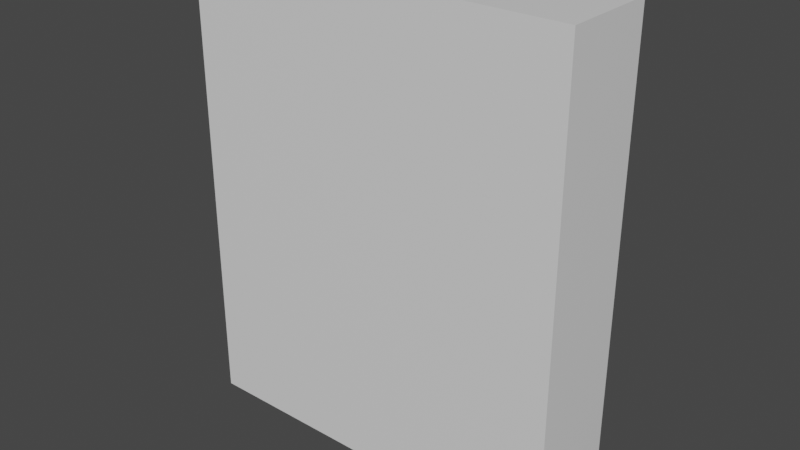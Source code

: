 # Source: wall.blend  (saved by Blender 2.83.19; exported with 4.5.12 LTS)
import bpy
from mathutils import Matrix  # noqa: F401  (used for matrix-valued properties, if any)

bpy.ops.wm.read_factory_settings(use_empty=True)
scene = bpy.context.scene
scene.name = 'Scene'

# ---- collections
col_collection = bpy.data.collections.new('Collection'); scene.collection.children.link(col_collection)

# ---- materials (node trees are filled in below, after node groups)
mat_material = bpy.data.materials.new('Material')
mat_material.alpha_threshold = 0.0
mat_material.use_transparent_shadow = False
mat_material.line_color = (0.0, 0.0, 0.0, 1.0)

# ---- material node trees
mat_material.use_nodes = True; mat_material.node_tree.nodes.clear()
_N = mat_material.node_tree.nodes; _L = mat_material.node_tree.links
n0 = _N.new('ShaderNodeOutputMaterial'); n0.name = 'Material Output'; n0.location = (300, 300)
n1 = _N.new('ShaderNodeBsdfPrincipled'); n1.name = 'Principled BSDF'; n1.location = (10, 300)
n1.distribution = 'GGX'
n1.subsurface_method = 'BURLEY'
n1.inputs[2].default_value = 0.4
n1.inputs[3].default_value = 1.45
n1.inputs[27].default_value = (0.0, 0.0, 0.0, 1.0)
n1.inputs[28].default_value = 1.0
_L.new(n1.outputs[0], n0.inputs[0])
n0.is_active_output = True

# ---- world
world_world = bpy.data.worlds.new('World'); scene.world = world_world
world_world.use_nodes = True; world_world.node_tree.nodes.clear()
_N = world_world.node_tree.nodes; _L = world_world.node_tree.links
n0 = _N.new('ShaderNodeOutputWorld'); n0.name = 'World Output'; n0.location = (300, 300)
n1 = _N.new('ShaderNodeBackground'); n1.name = 'Background'; n1.location = (10, 300)
n1.inputs[0].default_value = (0.05088, 0.05088, 0.05088, 1.0)
_L.new(n1.outputs[0], n0.inputs[0])
n0.is_active_output = True
world_world.color = (0.05088, 0.05088, 0.05088)
world_world.use_sun_shadow = False
world_world.sun_shadow_jitter_overblur = 0.0

# ---- meshes
me_cube = bpy.data.meshes.new('Cube')
me_cube.from_pydata([(1.0, 1.0, 1.983), (1.0, 1.0, -0.01702), (1.0, -1.0, 1.983), (1.0, -1.0, -0.01702), (-1.0, 1.0, 1.983), (-1.0, 1.0, -0.01702), (-1.0, -1.0, 1.983), (-1.0, -1.0, -0.01702)], [], [(0, 4, 6, 2), (3, 2, 6, 7), (7, 6, 4, 5), (5, 1, 3, 7), (1, 0, 2, 3), (5, 4, 0, 1)])
_uv = me_cube.uv_layers.new(name='UVMap')
_uv.uv.foreach_set('vector', [0.625, 0.5, 0.875, 0.5, 0.875, 0.75, 0.625, 0.75, 0.375, 0.75, 0.625, 0.75, 0.625, 1.0, 0.375, 1.0, 0.375, 0.0, 0.625, 0.0, 0.625, 0.25, 0.375, 0.25, 0.125, 0.5, 0.375, 0.5, 0.375, 0.75, 0.125, 0.75, 0.375, 0.5, 0.625, 0.5, 0.625, 0.75, 0.375, 0.75, 0.375, 0.25, 0.625, 0.25, 0.625, 0.5, 0.375, 0.5])
me_cube.materials.append(mat_material)
me_cube.use_remesh_preserve_volume = False
me_cube.use_remesh_preserve_attributes = False
me_cube.use_mirror_vertex_groups = False
me_cube.update()

# ---- objects
ob_cube = bpy.data.objects.new('Cube', me_cube)

# ---- transforms, parenting, visibility, modifiers, constraints
ob_cube.location = (0.0, 0.0, 0.0)
ob_cube.scale = (2.0, 0.4951, 2.41)
ob_cube.lock_rotations_4d = False
ob_cube.empty_display_type = 'ARROWS'
ob_cube.lineart.crease_threshold = 0.0

# ---- collection membership
col_collection.objects.link(ob_cube)

# ---- scene / render settings (as saved in the file)
scene.frame_start = 1; scene.frame_end = 250; scene.frame_set(1)
scene.render.engine = 'BLENDER_EEVEE_NEXT'
scene.cycles.use_denoising = False
scene.cycles.samples = 128
scene.cycles.sampling_pattern = 'TABULATED_SOBOL'
scene.cycles.use_adaptive_sampling = False
scene.cycles.use_light_tree = False
scene.view_settings.view_transform = 'Filmic'
bpy.context.view_layer.update()

# ---- added for rendering (the .blend has no active camera and no usable light): camera, sun
cam_auto = bpy.data.cameras.new('AutoCamera')
cam_auto.lens = 50.0
cam_auto.sensor_width = 36.0
cam_auto.clip_end = 1000.0
ob_auto_camera = bpy.data.objects.new('AutoCamera', cam_auto)
scene.collection.objects.link(ob_auto_camera)
ob_auto_camera.location = (5.86712, -7.04055, 7.06264)
ob_auto_camera.rotation_euler = (1.09748, -7.21219e-08, 0.694738)
scene.camera = ob_auto_camera
light_auto_sun = bpy.data.lights.new('AutoSun', 'SUN')
light_auto_sun.energy = 3.0
light_auto_sun.angle = 0.0523599
ob_auto_sun = bpy.data.objects.new('AutoSun', light_auto_sun)
scene.collection.objects.link(ob_auto_sun)
ob_auto_sun.rotation_euler = (0.872665, 0.174533, 0.523599)
bpy.context.view_layer.update()
